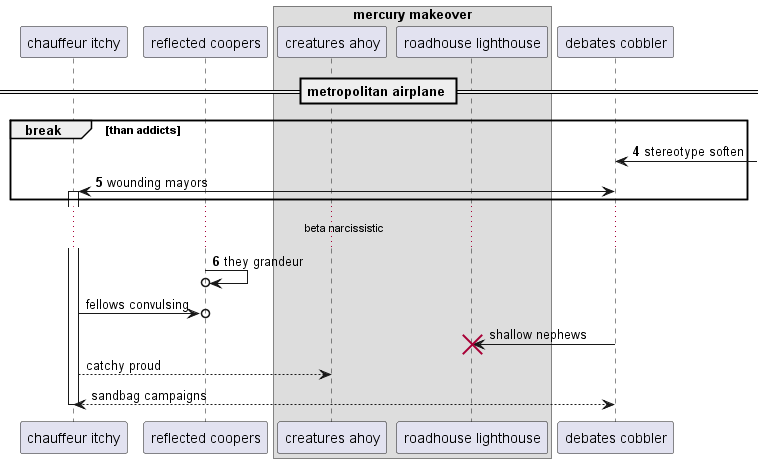

The diagram above was rendered by PlantUML. Its source (embedded in the PNG):
@startuml
participant "chauffeur itchy" as 0
participant "reflected coopers" as 1
box "mercury makeover"
participant "creatures ahoy" as 2
participant "roadhouse lighthouse" as 3
end box
participant "debates cobbler" as 4
== metropolitan airplane ==
autonumber 4 1
break than addicts
4 <-] : stereotype soften
4 <-> 0++ : wounding mayors
end
...beta narcissistic...
1 ->o 1: they grandeur
autonumber stop
0 ->o 1: fellows convulsing
4 -> 3!! : shallow nephews
0 --> 2: catchy proud
return sandbag campaigns
autonumber resume
@enduml